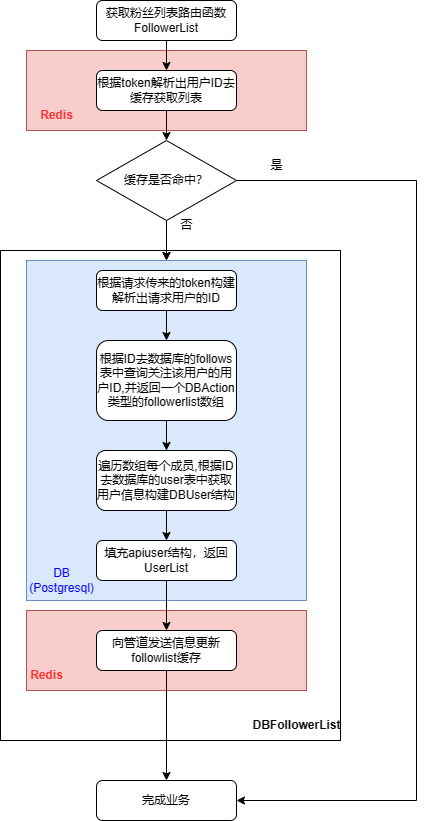

The diagram above was exported from draw.io. Its source (the exported page's mxGraphModel, read from the mxfile embedded in the PNG):
<mxGraphModel dx="669" dy="1060" grid="1" gridSize="10" guides="1" tooltips="1" connect="1" arrows="1" fold="1" page="1" pageScale="1" pageWidth="827" pageHeight="1169" math="0" shadow="0">
  <root>
    <mxCell id="WIyWlLk6GJQsqaUBKTNV-0" />
    <mxCell id="WIyWlLk6GJQsqaUBKTNV-1" parent="WIyWlLk6GJQsqaUBKTNV-0" />
    <mxCell id="NRTYJ-a6REPU6xmdI7ZW-56" value="" style="rounded=0;whiteSpace=wrap;html=1;" vertex="1" parent="WIyWlLk6GJQsqaUBKTNV-1">
      <mxGeometry x="74" y="320" width="340" height="490" as="geometry" />
    </mxCell>
    <mxCell id="NRTYJ-a6REPU6xmdI7ZW-28" value="" style="rounded=0;whiteSpace=wrap;html=1;fillColor=#f8cecc;strokeColor=#b85450;" vertex="1" parent="WIyWlLk6GJQsqaUBKTNV-1">
      <mxGeometry x="100" y="120" width="280" height="80" as="geometry" />
    </mxCell>
    <mxCell id="NRTYJ-a6REPU6xmdI7ZW-29" style="edgeStyle=orthogonalEdgeStyle;rounded=0;orthogonalLoop=1;jettySize=auto;html=1;exitX=0.5;exitY=0;exitDx=0;exitDy=0;" edge="1" parent="WIyWlLk6GJQsqaUBKTNV-1">
      <mxGeometry relative="1" as="geometry">
        <mxPoint x="240" y="330" as="targetPoint" />
        <mxPoint x="240" y="320" as="sourcePoint" />
      </mxGeometry>
    </mxCell>
    <mxCell id="NRTYJ-a6REPU6xmdI7ZW-30" value="" style="rounded=0;whiteSpace=wrap;html=1;fillColor=#f8cecc;strokeColor=#b85450;" vertex="1" parent="WIyWlLk6GJQsqaUBKTNV-1">
      <mxGeometry x="100" y="680" width="280" height="80" as="geometry" />
    </mxCell>
    <mxCell id="NRTYJ-a6REPU6xmdI7ZW-31" value="" style="rounded=0;whiteSpace=wrap;html=1;fillColor=#dae8fc;strokeColor=#6c8ebf;" vertex="1" parent="WIyWlLk6GJQsqaUBKTNV-1">
      <mxGeometry x="100" y="330" width="280" height="340" as="geometry" />
    </mxCell>
    <mxCell id="NRTYJ-a6REPU6xmdI7ZW-32" style="edgeStyle=orthogonalEdgeStyle;rounded=0;orthogonalLoop=1;jettySize=auto;html=1;exitX=0.5;exitY=1;exitDx=0;exitDy=0;entryX=0.5;entryY=0;entryDx=0;entryDy=0;" edge="1" parent="WIyWlLk6GJQsqaUBKTNV-1" source="NRTYJ-a6REPU6xmdI7ZW-33" target="NRTYJ-a6REPU6xmdI7ZW-52">
      <mxGeometry relative="1" as="geometry" />
    </mxCell>
    <mxCell id="NRTYJ-a6REPU6xmdI7ZW-33" value="获取粉丝列表路由函数&lt;br&gt;FollowerList" style="rounded=1;whiteSpace=wrap;html=1;fontSize=12;glass=0;strokeWidth=1;shadow=0;" vertex="1" parent="WIyWlLk6GJQsqaUBKTNV-1">
      <mxGeometry x="170" y="70" width="140" height="40" as="geometry" />
    </mxCell>
    <mxCell id="NRTYJ-a6REPU6xmdI7ZW-34" style="edgeStyle=orthogonalEdgeStyle;rounded=0;orthogonalLoop=1;jettySize=auto;html=1;exitX=0.5;exitY=1;exitDx=0;exitDy=0;" edge="1" parent="WIyWlLk6GJQsqaUBKTNV-1" source="NRTYJ-a6REPU6xmdI7ZW-35" target="NRTYJ-a6REPU6xmdI7ZW-37">
      <mxGeometry relative="1" as="geometry" />
    </mxCell>
    <mxCell id="NRTYJ-a6REPU6xmdI7ZW-35" value="根据请求传来的token构建解析出请求用户的ID" style="rounded=1;whiteSpace=wrap;html=1;fontSize=12;glass=0;strokeWidth=1;shadow=0;" vertex="1" parent="WIyWlLk6GJQsqaUBKTNV-1">
      <mxGeometry x="170" y="340" width="140" height="40" as="geometry" />
    </mxCell>
    <mxCell id="NRTYJ-a6REPU6xmdI7ZW-36" style="edgeStyle=orthogonalEdgeStyle;rounded=0;orthogonalLoop=1;jettySize=auto;html=1;exitX=0.5;exitY=1;exitDx=0;exitDy=0;entryX=0.5;entryY=0;entryDx=0;entryDy=0;" edge="1" parent="WIyWlLk6GJQsqaUBKTNV-1" source="NRTYJ-a6REPU6xmdI7ZW-37" target="NRTYJ-a6REPU6xmdI7ZW-39">
      <mxGeometry relative="1" as="geometry" />
    </mxCell>
    <mxCell id="NRTYJ-a6REPU6xmdI7ZW-37" value="根据ID去数据库的follows表中查询关注该用户的用户ID,并返回一个DBAction类型的followerlist数组" style="rounded=1;whiteSpace=wrap;html=1;fontSize=12;glass=0;strokeWidth=1;shadow=0;" vertex="1" parent="WIyWlLk6GJQsqaUBKTNV-1">
      <mxGeometry x="170" y="410" width="140" height="80" as="geometry" />
    </mxCell>
    <mxCell id="NRTYJ-a6REPU6xmdI7ZW-38" style="edgeStyle=orthogonalEdgeStyle;rounded=0;orthogonalLoop=1;jettySize=auto;html=1;exitX=0.5;exitY=1;exitDx=0;exitDy=0;" edge="1" parent="WIyWlLk6GJQsqaUBKTNV-1" source="NRTYJ-a6REPU6xmdI7ZW-39" target="NRTYJ-a6REPU6xmdI7ZW-41">
      <mxGeometry relative="1" as="geometry" />
    </mxCell>
    <mxCell id="NRTYJ-a6REPU6xmdI7ZW-39" value="遍历数组每个成员,根据ID去数据库的user表中获取用户信息构建DBUser结构" style="rounded=1;whiteSpace=wrap;html=1;fontSize=12;glass=0;strokeWidth=1;shadow=0;" vertex="1" parent="WIyWlLk6GJQsqaUBKTNV-1">
      <mxGeometry x="170" y="520" width="140" height="60" as="geometry" />
    </mxCell>
    <mxCell id="NRTYJ-a6REPU6xmdI7ZW-40" style="edgeStyle=orthogonalEdgeStyle;rounded=0;orthogonalLoop=1;jettySize=auto;html=1;exitX=0.5;exitY=1;exitDx=0;exitDy=0;entryX=0.5;entryY=0;entryDx=0;entryDy=0;" edge="1" parent="WIyWlLk6GJQsqaUBKTNV-1" source="NRTYJ-a6REPU6xmdI7ZW-41" target="NRTYJ-a6REPU6xmdI7ZW-43">
      <mxGeometry relative="1" as="geometry" />
    </mxCell>
    <mxCell id="NRTYJ-a6REPU6xmdI7ZW-41" value="填充apiuser结构，返回UserList" style="rounded=1;whiteSpace=wrap;html=1;fontSize=12;glass=0;strokeWidth=1;shadow=0;" vertex="1" parent="WIyWlLk6GJQsqaUBKTNV-1">
      <mxGeometry x="170" y="610" width="140" height="40" as="geometry" />
    </mxCell>
    <mxCell id="NRTYJ-a6REPU6xmdI7ZW-42" style="edgeStyle=orthogonalEdgeStyle;rounded=0;orthogonalLoop=1;jettySize=auto;html=1;exitX=0.5;exitY=1;exitDx=0;exitDy=0;entryX=0.5;entryY=0;entryDx=0;entryDy=0;" edge="1" parent="WIyWlLk6GJQsqaUBKTNV-1" source="NRTYJ-a6REPU6xmdI7ZW-43" target="NRTYJ-a6REPU6xmdI7ZW-44">
      <mxGeometry relative="1" as="geometry">
        <mxPoint x="240" y="760" as="targetPoint" />
      </mxGeometry>
    </mxCell>
    <mxCell id="NRTYJ-a6REPU6xmdI7ZW-43" value="向管道发送信息更新followlist缓存" style="rounded=1;whiteSpace=wrap;html=1;fontSize=12;glass=0;strokeWidth=1;shadow=0;" vertex="1" parent="WIyWlLk6GJQsqaUBKTNV-1">
      <mxGeometry x="170" y="700" width="140" height="40" as="geometry" />
    </mxCell>
    <mxCell id="NRTYJ-a6REPU6xmdI7ZW-44" value="完成业务" style="rounded=1;whiteSpace=wrap;html=1;fontSize=12;glass=0;strokeWidth=1;shadow=0;" vertex="1" parent="WIyWlLk6GJQsqaUBKTNV-1">
      <mxGeometry x="170" y="850" width="140" height="40" as="geometry" />
    </mxCell>
    <mxCell id="NRTYJ-a6REPU6xmdI7ZW-45" value="&lt;font color=&quot;#0000ff&quot;&gt;DB&lt;br&gt;(Postgresql)&lt;br&gt;&lt;/font&gt;" style="text;html=1;align=center;verticalAlign=middle;resizable=0;points=[];autosize=1;strokeColor=none;fillColor=none;" vertex="1" parent="WIyWlLk6GJQsqaUBKTNV-1">
      <mxGeometry x="90" y="630" width="90" height="40" as="geometry" />
    </mxCell>
    <mxCell id="NRTYJ-a6REPU6xmdI7ZW-46" value="&lt;b&gt;&lt;font color=&quot;#ff3333&quot;&gt;Redis&lt;/font&gt;&lt;/b&gt;" style="text;html=1;align=center;verticalAlign=middle;resizable=0;points=[];autosize=1;strokeColor=none;fillColor=none;" vertex="1" parent="WIyWlLk6GJQsqaUBKTNV-1">
      <mxGeometry x="90" y="730" width="60" height="30" as="geometry" />
    </mxCell>
    <mxCell id="NRTYJ-a6REPU6xmdI7ZW-47" value="&lt;b&gt;DBFollowerList&lt;/b&gt;" style="text;html=1;align=center;verticalAlign=middle;resizable=0;points=[];autosize=1;strokeColor=none;fillColor=none;" vertex="1" parent="WIyWlLk6GJQsqaUBKTNV-1">
      <mxGeometry x="315" y="780" width="110" height="30" as="geometry" />
    </mxCell>
    <mxCell id="NRTYJ-a6REPU6xmdI7ZW-48" style="edgeStyle=orthogonalEdgeStyle;rounded=0;orthogonalLoop=1;jettySize=auto;html=1;exitX=0.5;exitY=1;exitDx=0;exitDy=0;entryX=0.5;entryY=0;entryDx=0;entryDy=0;" edge="1" parent="WIyWlLk6GJQsqaUBKTNV-1" source="NRTYJ-a6REPU6xmdI7ZW-50" target="NRTYJ-a6REPU6xmdI7ZW-31">
      <mxGeometry relative="1" as="geometry" />
    </mxCell>
    <mxCell id="NRTYJ-a6REPU6xmdI7ZW-49" style="edgeStyle=orthogonalEdgeStyle;rounded=0;orthogonalLoop=1;jettySize=auto;html=1;exitX=1;exitY=0.5;exitDx=0;exitDy=0;entryX=1;entryY=0.5;entryDx=0;entryDy=0;" edge="1" parent="WIyWlLk6GJQsqaUBKTNV-1" source="NRTYJ-a6REPU6xmdI7ZW-50" target="NRTYJ-a6REPU6xmdI7ZW-44">
      <mxGeometry relative="1" as="geometry">
        <Array as="points">
          <mxPoint x="490" y="250" />
          <mxPoint x="490" y="870" />
        </Array>
      </mxGeometry>
    </mxCell>
    <mxCell id="NRTYJ-a6REPU6xmdI7ZW-50" value="缓存是否命中？" style="rhombus;whiteSpace=wrap;html=1;" vertex="1" parent="WIyWlLk6GJQsqaUBKTNV-1">
      <mxGeometry x="170" y="210" width="140" height="80" as="geometry" />
    </mxCell>
    <mxCell id="NRTYJ-a6REPU6xmdI7ZW-51" style="edgeStyle=orthogonalEdgeStyle;rounded=0;orthogonalLoop=1;jettySize=auto;html=1;exitX=0.5;exitY=1;exitDx=0;exitDy=0;entryX=0.5;entryY=0;entryDx=0;entryDy=0;" edge="1" parent="WIyWlLk6GJQsqaUBKTNV-1" source="NRTYJ-a6REPU6xmdI7ZW-52" target="NRTYJ-a6REPU6xmdI7ZW-50">
      <mxGeometry relative="1" as="geometry" />
    </mxCell>
    <mxCell id="NRTYJ-a6REPU6xmdI7ZW-52" value="根据token解析出用户ID去缓存获取列表" style="rounded=1;whiteSpace=wrap;html=1;fontSize=12;glass=0;strokeWidth=1;shadow=0;" vertex="1" parent="WIyWlLk6GJQsqaUBKTNV-1">
      <mxGeometry x="170" y="140" width="140" height="40" as="geometry" />
    </mxCell>
    <mxCell id="NRTYJ-a6REPU6xmdI7ZW-53" value="否" style="text;html=1;align=center;verticalAlign=middle;resizable=0;points=[];autosize=1;strokeColor=none;fillColor=none;" vertex="1" parent="WIyWlLk6GJQsqaUBKTNV-1">
      <mxGeometry x="240" y="280" width="40" height="30" as="geometry" />
    </mxCell>
    <mxCell id="NRTYJ-a6REPU6xmdI7ZW-54" value="是" style="text;html=1;align=center;verticalAlign=middle;resizable=0;points=[];autosize=1;strokeColor=none;fillColor=none;" vertex="1" parent="WIyWlLk6GJQsqaUBKTNV-1">
      <mxGeometry x="330" y="220" width="40" height="30" as="geometry" />
    </mxCell>
    <mxCell id="NRTYJ-a6REPU6xmdI7ZW-55" value="&lt;b&gt;&lt;font color=&quot;#ff3333&quot;&gt;Redis&lt;/font&gt;&lt;/b&gt;" style="text;html=1;align=center;verticalAlign=middle;resizable=0;points=[];autosize=1;strokeColor=none;fillColor=none;" vertex="1" parent="WIyWlLk6GJQsqaUBKTNV-1">
      <mxGeometry x="100" y="170" width="60" height="30" as="geometry" />
    </mxCell>
  </root>
</mxGraphModel>